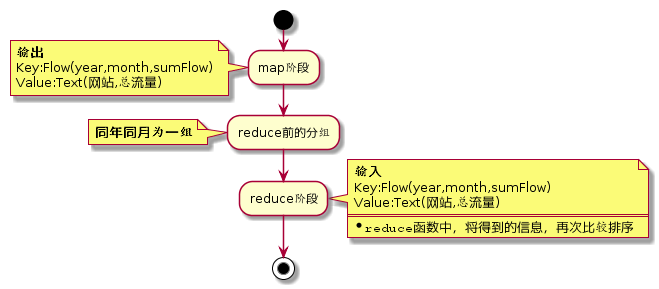

The diagram above was rendered by PlantUML. Its source (embedded in the PNG):
@startuml
start
:map阶段;
note left
  <b>输出</b>
  Key:Flow(year,month,sumFlow)
  Value:Text(网站,总流量)
end note
:reduce前的分组;
note left
  <b>同年同月为一组</b>
end note
:reduce阶段;
note right
  <b>输入</b>
  Key:Flow(year,month,sumFlow)
  Value:Text(网站,总流量)
  ====
  * ""reduce函数中，将得到的信息，再次比较排序""
end note
stop
@enduml